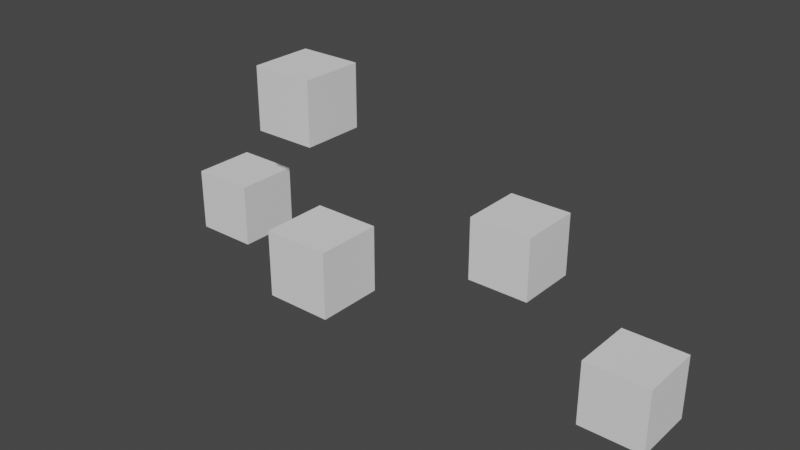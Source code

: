 # Source: ObstaculoPRUEBA.blend  (saved by Blender 3.4.6; exported with 4.5.12 LTS)
import bpy
from mathutils import Matrix  # noqa: F401  (used for matrix-valued properties, if any)

bpy.ops.wm.read_factory_settings(use_empty=True)
scene = bpy.context.scene
scene.name = 'Scene'

# ---- collections
col_collection = bpy.data.collections.new('Collection'); scene.collection.children.link(col_collection)

# ---- world
world_world = bpy.data.worlds.new('World'); scene.world = world_world
world_world.use_nodes = True; world_world.node_tree.nodes.clear()
_N = world_world.node_tree.nodes; _L = world_world.node_tree.links
n0 = _N.new('ShaderNodeOutputWorld'); n0.name = 'World Output'; n0.location = (300, 300)
n1 = _N.new('ShaderNodeBackground'); n1.name = 'Background'; n1.location = (10, 300)
n1.inputs[0].default_value = (0.05088, 0.05088, 0.05088, 1.0)
_L.new(n1.outputs[0], n0.inputs[0])
n0.is_active_output = True
world_world.color = (0.05088, 0.05088, 0.05088)
world_world.use_sun_shadow = False
world_world.sun_shadow_jitter_overblur = 0.0

# ---- meshes
me_cube_001 = bpy.data.meshes.new('Cube.001')
me_cube_001.from_pydata([(-1.0, -1.0, -1.0), (-1.0, -1.0, 1.0), (-1.0, 1.0, -1.0), (-1.0, 1.0, 1.0), (1.0, -1.0, -1.0), (1.0, -1.0, 1.0), (1.0, 1.0, -1.0), (1.0, 1.0, 1.0)], [], [(0, 1, 3, 2), (2, 3, 7, 6), (6, 7, 5, 4), (4, 5, 1, 0), (2, 6, 4, 0), (7, 3, 1, 5)])
_uv = me_cube_001.uv_layers.new(name='UVMap')
_uv.uv.foreach_set('vector', [0.375, 0.0, 0.625, 0.0, 0.625, 0.25, 0.375, 0.25, 0.375, 0.25, 0.625, 0.25, 0.625, 0.5, 0.375, 0.5, 0.375, 0.5, 0.625, 0.5, 0.625, 0.75, 0.375, 0.75, 0.375, 0.75, 0.625, 0.75, 0.625, 1.0, 0.375, 1.0, 0.125, 0.5, 0.375, 0.5, 0.375, 0.75, 0.125, 0.75, 0.625, 0.5, 0.875, 0.5, 0.875, 0.75, 0.625, 0.75])
me_cube_001.update()
me_cube_002 = bpy.data.meshes.new('Cube.002')
me_cube_002.from_pydata([(-1.0, -1.0, -1.0), (-1.0, -1.0, 1.0), (-1.0, 1.0, -1.0), (-1.0, 1.0, 1.0), (1.0, -1.0, -1.0), (1.0, -1.0, 1.0), (1.0, 1.0, -1.0), (1.0, 1.0, 1.0)], [], [(0, 1, 3, 2), (2, 3, 7, 6), (6, 7, 5, 4), (4, 5, 1, 0), (2, 6, 4, 0), (7, 3, 1, 5)])
_uv = me_cube_002.uv_layers.new(name='UVMap')
_uv.uv.foreach_set('vector', [0.375, 0.0, 0.625, 0.0, 0.625, 0.25, 0.375, 0.25, 0.375, 0.25, 0.625, 0.25, 0.625, 0.5, 0.375, 0.5, 0.375, 0.5, 0.625, 0.5, 0.625, 0.75, 0.375, 0.75, 0.375, 0.75, 0.625, 0.75, 0.625, 1.0, 0.375, 1.0, 0.125, 0.5, 0.375, 0.5, 0.375, 0.75, 0.125, 0.75, 0.625, 0.5, 0.875, 0.5, 0.875, 0.75, 0.625, 0.75])
me_cube_002.update()
me_cube_003 = bpy.data.meshes.new('Cube.003')
me_cube_003.from_pydata([(-1.0, -1.0, -1.0), (-1.0, -1.0, 1.0), (-1.0, 1.0, -1.0), (-1.0, 1.0, 1.0), (1.0, -1.0, -1.0), (1.0, -1.0, 1.0), (1.0, 1.0, -1.0), (1.0, 1.0, 1.0)], [], [(0, 1, 3, 2), (2, 3, 7, 6), (6, 7, 5, 4), (4, 5, 1, 0), (2, 6, 4, 0), (7, 3, 1, 5)])
_uv = me_cube_003.uv_layers.new(name='UVMap')
_uv.uv.foreach_set('vector', [0.375, 0.0, 0.625, 0.0, 0.625, 0.25, 0.375, 0.25, 0.375, 0.25, 0.625, 0.25, 0.625, 0.5, 0.375, 0.5, 0.375, 0.5, 0.625, 0.5, 0.625, 0.75, 0.375, 0.75, 0.375, 0.75, 0.625, 0.75, 0.625, 1.0, 0.375, 1.0, 0.125, 0.5, 0.375, 0.5, 0.375, 0.75, 0.125, 0.75, 0.625, 0.5, 0.875, 0.5, 0.875, 0.75, 0.625, 0.75])
me_cube_003.update()
me_cube_004 = bpy.data.meshes.new('Cube.004')
me_cube_004.from_pydata([(-1.0, -1.0, -1.0), (-1.0, -1.0, 1.0), (-1.0, 1.0, -1.0), (-1.0, 1.0, 1.0), (1.0, -1.0, -1.0), (1.0, -1.0, 1.0), (1.0, 1.0, -1.0), (1.0, 1.0, 1.0)], [], [(0, 1, 3, 2), (2, 3, 7, 6), (6, 7, 5, 4), (4, 5, 1, 0), (2, 6, 4, 0), (7, 3, 1, 5)])
_uv = me_cube_004.uv_layers.new(name='UVMap')
_uv.uv.foreach_set('vector', [0.375, 0.0, 0.625, 0.0, 0.625, 0.25, 0.375, 0.25, 0.375, 0.25, 0.625, 0.25, 0.625, 0.5, 0.375, 0.5, 0.375, 0.5, 0.625, 0.5, 0.625, 0.75, 0.375, 0.75, 0.375, 0.75, 0.625, 0.75, 0.625, 1.0, 0.375, 1.0, 0.125, 0.5, 0.375, 0.5, 0.375, 0.75, 0.125, 0.75, 0.625, 0.5, 0.875, 0.5, 0.875, 0.75, 0.625, 0.75])
me_cube_004.update()
me_cube_005 = bpy.data.meshes.new('Cube.005')
me_cube_005.from_pydata([(-1.0, -1.0, -1.0), (-1.0, -1.0, 1.0), (-1.0, 1.0, -1.0), (-1.0, 1.0, 1.0), (1.0, -1.0, -1.0), (1.0, -1.0, 1.0), (1.0, 1.0, -1.0), (1.0, 1.0, 1.0)], [], [(0, 1, 3, 2), (2, 3, 7, 6), (6, 7, 5, 4), (4, 5, 1, 0), (2, 6, 4, 0), (7, 3, 1, 5)])
_uv = me_cube_005.uv_layers.new(name='UVMap')
_uv.uv.foreach_set('vector', [0.375, 0.0, 0.625, 0.0, 0.625, 0.25, 0.375, 0.25, 0.375, 0.25, 0.625, 0.25, 0.625, 0.5, 0.375, 0.5, 0.375, 0.5, 0.625, 0.5, 0.625, 0.75, 0.375, 0.75, 0.375, 0.75, 0.625, 0.75, 0.625, 1.0, 0.375, 1.0, 0.125, 0.5, 0.375, 0.5, 0.375, 0.75, 0.125, 0.75, 0.625, 0.5, 0.875, 0.5, 0.875, 0.75, 0.625, 0.75])
me_cube_005.update()

# ---- objects
ob_cube = bpy.data.objects.new('Cube', me_cube_001)
ob_cube_001 = bpy.data.objects.new('Cube.001', me_cube_002)
ob_cube_002 = bpy.data.objects.new('Cube.002', me_cube_003)
ob_cube_003 = bpy.data.objects.new('Cube.003', me_cube_004)
ob_cube_004 = bpy.data.objects.new('Cube.004', me_cube_005)

# ---- transforms, parenting, visibility, modifiers, constraints
ob_cube.location = (-2.861, -0.43, 4.232)
ob_cube_001.location = (3.532, 1.341, 0.7689)
ob_cube_002.location = (-6.177, -0.06758, -0.1581)
ob_cube_003.location = (8.179, -0.104, -1.244)
ob_cube_004.location = (0.1007, -3.086, 0.9667)

# ---- collection membership
col_collection.objects.link(ob_cube)
col_collection.objects.link(ob_cube_001)
col_collection.objects.link(ob_cube_002)
col_collection.objects.link(ob_cube_003)
col_collection.objects.link(ob_cube_004)

# ---- scene / render settings (as saved in the file)
scene.frame_start = 1; scene.frame_end = 250; scene.frame_set(1)
scene.render.engine = 'BLENDER_EEVEE_NEXT'
scene.cycles.sampling_pattern = 'TABULATED_SOBOL'
scene.cycles.use_light_tree = False
scene.view_settings.view_transform = 'Filmic'
bpy.context.view_layer.update()

# ---- added for rendering (the .blend has no active camera and no usable light): camera, sun
cam_auto = bpy.data.cameras.new('AutoCamera')
cam_auto.lens = 50.0
cam_auto.sensor_width = 36.0
cam_auto.clip_end = 1000.0
ob_auto_camera = bpy.data.objects.new('AutoCamera', cam_auto)
scene.collection.objects.link(ob_auto_camera)
ob_auto_camera.location = (18.6709, -22.076, 15.6295)
ob_auto_camera.rotation_euler = (1.09748, -7.21219e-08, 0.694738)
scene.camera = ob_auto_camera
light_auto_sun = bpy.data.lights.new('AutoSun', 'SUN')
light_auto_sun.energy = 3.0
light_auto_sun.angle = 0.0523599
ob_auto_sun = bpy.data.objects.new('AutoSun', light_auto_sun)
scene.collection.objects.link(ob_auto_sun)
ob_auto_sun.rotation_euler = (0.872665, 0.174533, 0.523599)
bpy.context.view_layer.update()
